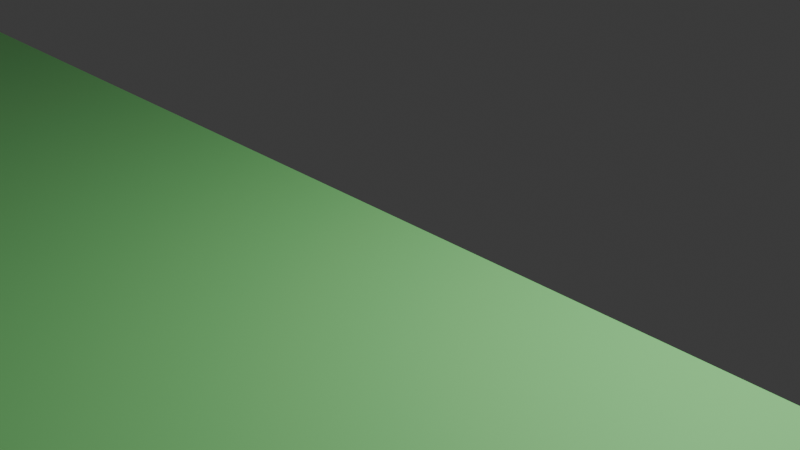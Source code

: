 # Source: Exercise_BoxSlide_Sandu.blend  (saved by Blender 4.0.36; exported with 4.5.12 LTS)
import bpy
from mathutils import Matrix  # noqa: F401  (used for matrix-valued properties, if any)

bpy.ops.wm.read_factory_settings(use_empty=True)
scene = bpy.context.scene
scene.name = 'Scene'

# ---- collections
col_collection = bpy.data.collections.new('Collection'); scene.collection.children.link(col_collection)

# ---- materials (node trees are filled in below, after node groups)
mat_ground = bpy.data.materials.new('Ground')
mat_ground.use_transparent_shadow = False
mat_box = bpy.data.materials.new('Box')
mat_box.use_transparent_shadow = False

# ---- material node trees
mat_ground.use_nodes = True; mat_ground.node_tree.nodes.clear()
_N = mat_ground.node_tree.nodes; _L = mat_ground.node_tree.links
n0 = _N.new('ShaderNodeBsdfPrincipled'); n0.name = 'Principled BSDF'; n0.location = (10, 300)
n0.inputs[0].default_value = (0.3359, 1.0, 0.3264, 1.0)
n0.inputs[3].default_value = 1.45
n1 = _N.new('ShaderNodeOutputMaterial'); n1.name = 'Material Output'; n1.location = (300, 300)
_L.new(n0.outputs[0], n1.inputs[0])
n1.is_active_output = True
mat_box.use_nodes = True; mat_box.node_tree.nodes.clear()
_N = mat_box.node_tree.nodes; _L = mat_box.node_tree.links
n0 = _N.new('ShaderNodeBsdfPrincipled'); n0.name = 'Principled BSDF'; n0.location = (10, 300)
n0.inputs[0].default_value = (1.0, 0.139, 0.2345, 1.0)
n0.inputs[3].default_value = 1.45
n1 = _N.new('ShaderNodeOutputMaterial'); n1.name = 'Material Output'; n1.location = (300, 300)
_L.new(n0.outputs[0], n1.inputs[0])
n1.is_active_output = True

# ---- world
world_world = bpy.data.worlds.new('World'); scene.world = world_world
world_world.use_nodes = True; world_world.node_tree.nodes.clear()
_N = world_world.node_tree.nodes; _L = world_world.node_tree.links
n0 = _N.new('ShaderNodeOutputWorld'); n0.name = 'World Output'; n0.location = (300, 300)
n1 = _N.new('ShaderNodeBackground'); n1.name = 'Background'; n1.location = (10, 300)
n1.inputs[0].default_value = (0.05088, 0.05088, 0.05088, 1.0)
_L.new(n1.outputs[0], n0.inputs[0])
n0.is_active_output = True
world_world.color = (0.05088, 0.05088, 0.05088)
world_world.use_sun_shadow = False
world_world.sun_shadow_jitter_overblur = 0.0

# ---- cameras
cam_camera = bpy.data.cameras.new('Camera')
cam_camera.clip_end = 100.0
cam_camera.ortho_scale = 7.314

# ---- lights
light_light = bpy.data.lights.new('Light', 'POINT')
light_light.transmission_factor = 0.0
light_light.use_soft_falloff = False
light_light.energy = 1000.0
light_light.shadow_soft_size = 0.1
light_light.shadow_maximum_resolution = 0.006
light_light.use_absolute_resolution = True

# ---- meshes
me_plane = bpy.data.meshes.new('Plane')
me_plane.from_pydata([(15.0, -7.0, 0.0), (-15.0, -7.0, 0.0), (15.0, 1.0, 0.0), (-15.0, 1.0, 0.0)], [], [(0, 1, 3, 2)])
_uv = me_plane.uv_layers.new(name='UVMap')
_uv.uv.foreach_set('vector', [0.0, 0.0, 1.0, 0.0, 1.0, 1.0, 0.0, 1.0])
me_plane.materials.append(mat_ground)
me_plane.update()
me_plane_001 = bpy.data.meshes.new('Plane.001')
me_plane_001.from_pydata([(-1.0, -1.0, 0.0), (1.0, -1.0, 0.0), (-1.0, 1.0, 0.0), (1.0, 1.0, 0.0)], [], [(0, 1, 3, 2)])
_uv = me_plane_001.uv_layers.new(name='UVMap')
_uv.uv.foreach_set('vector', [0.0, 0.0, 1.0, 0.0, 1.0, 1.0, 0.0, 1.0])
me_plane_001.materials.append(mat_box)
me_plane_001.update()

# ---- objects
ob_light = bpy.data.objects.new('Light', light_light)
ob_camera = bpy.data.objects.new('Camera', cam_camera)
ob_ground = bpy.data.objects.new('Ground', me_plane)
ob_box = bpy.data.objects.new('Box', me_plane_001)

# ---- transforms, parenting, visibility, modifiers, constraints
ob_light.location = (4.076, 1.005, 5.904)
ob_light.rotation_euler = (0.6503, 0.05522, 1.866)
ob_light.lock_rotations_4d = False
ob_light.empty_display_type = 'ARROWS'
ob_light.color = (0.0, 0.0, 0.0, 0.0)
ob_light.lineart.crease_threshold = 0.0
ob_camera.location = (7.359, -6.926, 4.958)
ob_camera.rotation_euler = (1.109, 0.0, 0.8149)
ob_camera.lock_rotations_4d = False
ob_camera.empty_display_type = 'ARROWS'
ob_camera.color = (0.0, 0.0, 0.0, 0.0)
ob_camera.display_type = 'WIRE'
ob_camera.lineart.crease_threshold = 0.0
ob_ground.location = (0.0, -1.0, 0.0)
ob_box.location = (9.0, 1.0, 0.0)

# ---- collection membership
col_collection.objects.link(ob_light)
col_collection.objects.link(ob_camera)
col_collection.objects.link(ob_ground)
col_collection.objects.link(ob_box)

# ---- scene / render settings (as saved in the file)
scene.camera = ob_camera
scene.frame_start = 1; scene.frame_end = 25; scene.frame_set(14)
scene.render.engine = 'BLENDER_EEVEE_NEXT'
scene.cycles.sampling_pattern = 'TABULATED_SOBOL'
bpy.context.view_layer.update()
